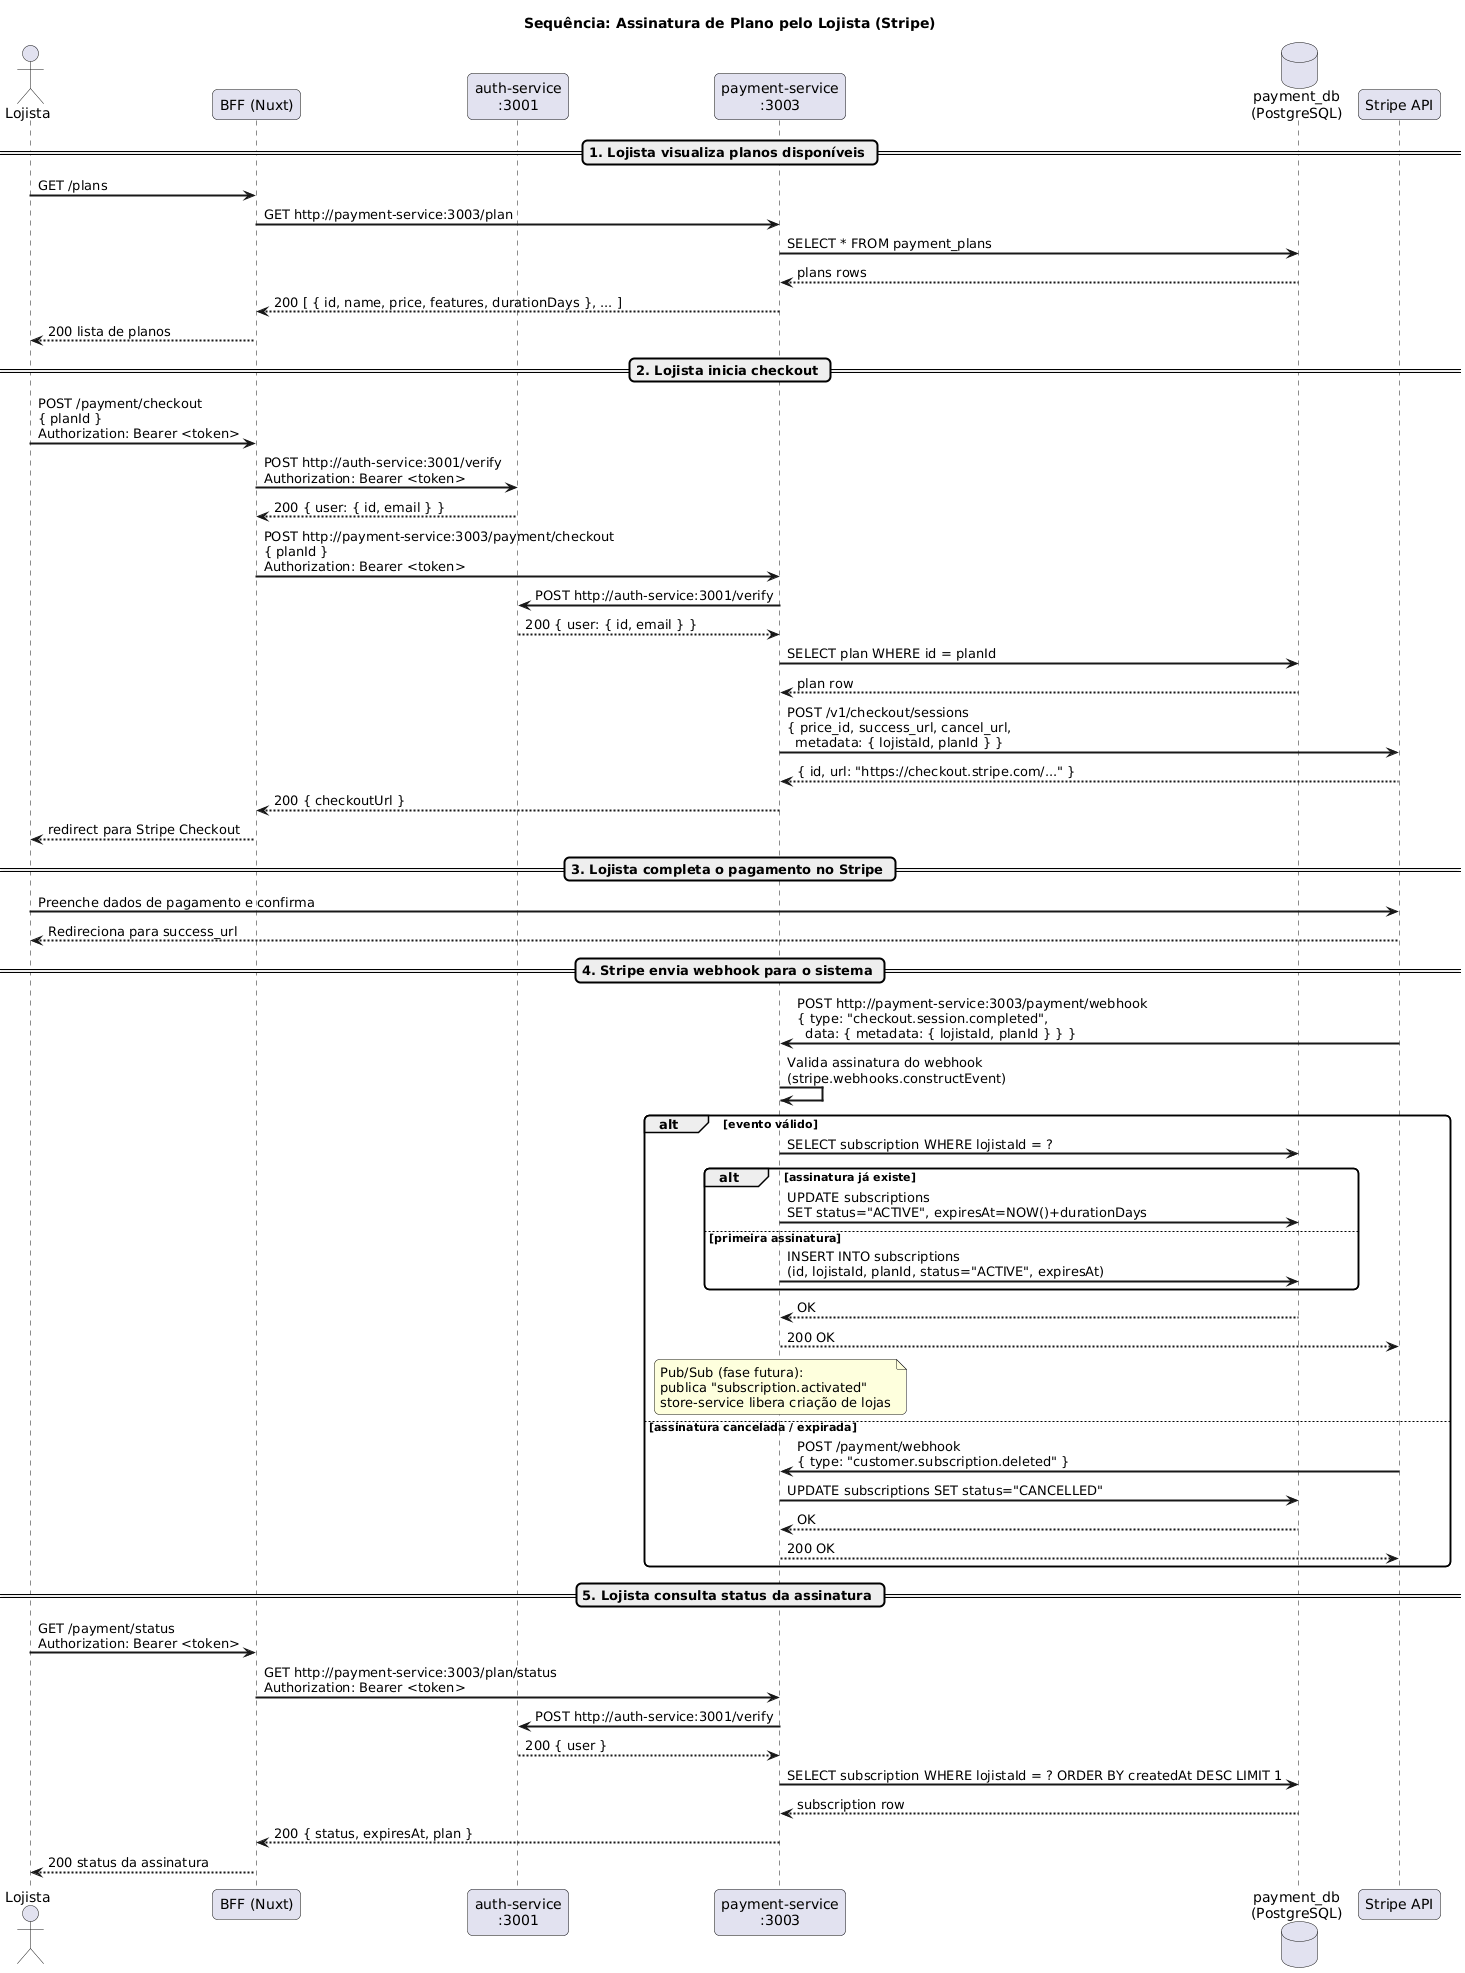

The diagram above was rendered by PlantUML. Its source (embedded in the PNG):
@startuml
title Sequência: Assinatura de Plano pelo Lojista (Stripe)

skinparam sequenceArrowThickness 2
skinparam roundcorner 10

actor       "Lojista"             as lojista
participant "BFF (Nuxt)"          as bff
participant "auth-service\n:3001" as auth
participant "payment-service\n:3003" as payment
database    "payment_db\n(PostgreSQL)" as db
participant "Stripe API"          as stripe

== 1. Lojista visualiza planos disponíveis ==

lojista -> bff : GET /plans
bff -> payment : GET http://payment-service:3003/plan
payment -> db  : SELECT * FROM payment_plans
db --> payment : plans rows
payment --> bff : 200 [ { id, name, price, features, durationDays }, ... ]
bff --> lojista : 200 lista de planos

== 2. Lojista inicia checkout ==

lojista -> bff : POST /payment/checkout\n{ planId }\nAuthorization: Bearer <token>

bff -> auth : POST http://auth-service:3001/verify\nAuthorization: Bearer <token>
auth --> bff : 200 { user: { id, email } }

bff -> payment : POST http://payment-service:3003/payment/checkout\n{ planId }\nAuthorization: Bearer <token>

payment -> auth : POST http://auth-service:3001/verify
auth --> payment : 200 { user: { id, email } }

payment -> db : SELECT plan WHERE id = planId
db --> payment : plan row

payment -> stripe : POST /v1/checkout/sessions\n{ price_id, success_url, cancel_url,\n  metadata: { lojistaId, planId } }
stripe --> payment : { id, url: "https://checkout.stripe.com/..." }

payment --> bff : 200 { checkoutUrl }
bff --> lojista : redirect para Stripe Checkout

== 3. Lojista completa o pagamento no Stripe ==

lojista -> stripe : Preenche dados de pagamento e confirma

stripe --> lojista : Redireciona para success_url

== 4. Stripe envia webhook para o sistema ==

stripe -> payment : POST http://payment-service:3003/payment/webhook\n{ type: "checkout.session.completed",\n  data: { metadata: { lojistaId, planId } } }

payment -> payment : Valida assinatura do webhook\n(stripe.webhooks.constructEvent)

alt evento válido
  payment -> db : SELECT subscription WHERE lojistaId = ?

  alt assinatura já existe
    payment -> db : UPDATE subscriptions\nSET status="ACTIVE", expiresAt=NOW()+durationDays
  else primeira assinatura
    payment -> db : INSERT INTO subscriptions\n(id, lojistaId, planId, status="ACTIVE", expiresAt)
  end

  db --> payment : OK
  payment --> stripe : 200 OK

  note over payment : Pub/Sub (fase futura):\npublica "subscription.activated"\nstore-service libera criação de lojas

else assinatura cancelada / expirada
  stripe -> payment : POST /payment/webhook\n{ type: "customer.subscription.deleted" }
  payment -> db : UPDATE subscriptions SET status="CANCELLED"
  db --> payment : OK
  payment --> stripe : 200 OK
end

== 5. Lojista consulta status da assinatura ==

lojista -> bff : GET /payment/status\nAuthorization: Bearer <token>
bff -> payment : GET http://payment-service:3003/plan/status\nAuthorization: Bearer <token>
payment -> auth : POST http://auth-service:3001/verify
auth --> payment : 200 { user }
payment -> db : SELECT subscription WHERE lojistaId = ? ORDER BY createdAt DESC LIMIT 1
db --> payment : subscription row
payment --> bff : 200 { status, expiresAt, plan }
bff --> lojista : 200 status da assinatura
@enduml